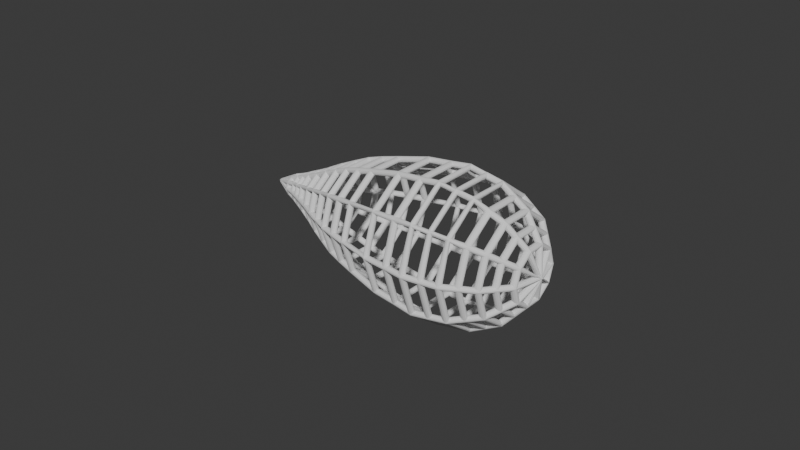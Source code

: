# Source: ProyectilTelara_a.blend  (saved by Blender 4.2.66; exported with 4.5.12 LTS)
import bpy
from mathutils import Matrix  # noqa: F401  (used for matrix-valued properties, if any)

bpy.ops.wm.read_factory_settings(use_empty=True)
scene = bpy.context.scene
scene.name = 'Scene'

# ---- collections
col_collection = bpy.data.collections.new('Collection'); scene.collection.children.link(col_collection)

# ---- world
world_world = bpy.data.worlds.new('World'); scene.world = world_world
world_world.use_nodes = True; world_world.node_tree.nodes.clear()
_N = world_world.node_tree.nodes; _L = world_world.node_tree.links
n0 = _N.new('ShaderNodeOutputWorld'); n0.name = 'World Output'; n0.location = (300, 300)
n1 = _N.new('ShaderNodeBackground'); n1.name = 'Background'; n1.location = (10, 300)
n1.inputs[0].default_value = (0.05088, 0.05088, 0.05088, 1.0)
_L.new(n1.outputs[0], n0.inputs[0])
n0.is_active_output = True
world_world.color = (0.05088, 0.05088, 0.05088)
world_world.sun_shadow_jitter_overblur = 0.0

# ---- curves / text
cu_sphere = bpy.data.curves.new('Sphere', 'CURVE')
cu_sphere.dimensions = '3D'
_sp = cu_sphere.splines.new('POLY'); _sp.points.add(323)
_sp.points.foreach_set('co', [-1.526, -0.2829, -8.186e-08, 0.0, -1.526, -0.2289, -0.1663, 0.0, -1.375, -0.3022, -0.2196, 0.0, -1.375, -0.3735, -7.898e-08, 0.0, -1.375, -0.3022, 0.2196, 0.0, -1.215, -0.3893, 0.2829, 0.0, -1.215, -0.4812, -7.54e-08, 0.0, -1.215, -0.3893, -0.2829, 0.0, -1.054, -0.4662, -0.3387, 0.0, -0.8879, -0.543, -0.3945, 0.0, -0.7175, -0.5971, -0.4338, 0.0, -0.5223, -0.6512, -0.4731, 0.0, -0.1478, -0.7474, -0.543, 0.0, 0.1267, -0.7782, -0.5654, 0.0, 0.3527, -0.809, -0.5878, 0.0, 0.544, -0.7782, -0.5654, 0.0, 0.7353, -0.7474, -0.543, 0.0, 0.8976, -0.6597, -0.4793, 0.0, 1.06, -0.5721, -0.4156, 0.0, 1.168, -0.4408, -0.3203, 0.0, 1.277, -0.3096, -0.2249, 0.0, 1.353, 0.0, 5.96e-08, 0.0, 1.277, -0.1183, -0.364, 0.0, 1.168, -0.1684, -0.5182, 0.0, 1.06, -0.2185, -0.6725, 0.0, 0.8976, -0.252, -0.7756, 0.0, 0.7353, -0.2855, -0.8787, 0.0, 0.544, -0.2973, -0.9149, 0.0, 0.3527, -0.309, -0.9511, 0.0, 0.1267, -0.2973, -0.9149, 0.0, -0.1478, -0.2855, -0.8787, 0.0, -0.1478, 0.2855, -0.8787, 0.0, -0.1478, 0.7474, -0.543, 0.0, -0.1478, 0.9239, 5.96e-08, 0.0, -0.5223, 0.8049, -3.063e-08, 0.0, -0.7175, 0.738, -7.427e-08, 0.0, -0.8879, 0.6712, -1.179e-07, 0.0, -0.8879, 0.543, 0.3945, 0.0, -0.8879, 0.2074, 0.6383, 0.0, -1.054, 0.1781, 0.548, 0.0, -1.054, 0.4662, 0.3387, 0.0, -1.054, 0.5762, -1.081e-07, 0.0, -1.054, 0.4662, -0.3387, 0.0, -1.054, 0.1781, -0.548, 0.0, -1.054, -0.1781, -0.548, 0.0, -1.215, -0.1487, -0.4577, 0.0, -1.215, -0.3893, -0.2829, 0.0, -1.375, -0.3022, -0.2196, 0.0, -1.375, -0.1154, -0.3553, 0.0, -1.526, -0.08742, -0.2691, 0.0, -1.526, -0.2289, -0.1663, 0.0, -1.622, -0.185, -0.1344, 0.0, -1.622, -0.07067, -0.2175, 0.0, -1.717, -0.05392, -0.1659, 0.0, -1.822, -0.0397, -0.1222, 0.0, -1.822, 0.0397, -0.1222, 0.0, -1.822, 0.1039, -0.07551, 0.0, -2.021, -2.096e-09, -9.755e-08, 0.0, -1.822, 0.0397, -0.1222, 0.0, -1.717, 0.05392, -0.1659, 0.0, -1.622, 0.07067, -0.2175, 0.0, -1.526, 0.08742, -0.2691, 0.0, -1.375, 0.1154, -0.3553, 0.0, -1.215, 0.1487, -0.4577, 0.0, -1.054, 0.1781, -0.548, 0.0, -0.8879, 0.2074, -0.6383, 0.0, -0.7175, 0.2281, -0.7019, 0.0, -0.5223, 0.2487, -0.7655, 0.0, -0.1478, 0.2855, -0.8787, 0.0, 0.1267, 0.2973, -0.9149, 0.0, 0.3527, 0.309, -0.9511, 0.0, 0.3527, -0.309, -0.9511, 0.0, 0.3527, -0.809, -0.5878, 0.0, 0.3527, -1.0, -8.941e-08, 0.0, 0.3527, -0.809, 0.5878, 0.0, 0.544, -0.7782, 0.5654, 0.0, 0.544, -0.9619, -8.941e-08, 0.0, 0.544, -0.7782, -0.5654, 0.0, 0.544, -0.2973, -0.9149, 0.0, 0.544, 0.2973, -0.9149, 0.0, 0.7353, 0.2855, -0.8787, 0.0, 0.7353, -0.2855, -0.8787, 0.0, 0.7353, -0.7474, -0.543, 0.0, 0.7353, -0.9239, -8.941e-08, 0.0, 0.7353, -0.7474, 0.543, 0.0, 0.8976, -0.6597, 0.4793, 0.0, 1.06, -0.5721, 0.4156, 0.0, 1.168, -0.4408, 0.3203, 0.0, 1.277, -0.3096, 0.2249, 0.0, 1.353, 0.0, 5.96e-08, 0.0, 1.277, -0.1183, 0.364, 0.0, 1.168, -0.1684, 0.5182, 0.0, 1.06, -0.2185, 0.6725, 0.0, 0.8976, -0.252, 0.7756, 0.0, 0.7353, -0.2855, 0.8787, 0.0, 0.7353, -0.7474, 0.543, 0.0, 0.544, -0.7782, 0.5654, 0.0, 0.544, -0.2973, 0.9149, 0.0, 0.3527, -0.309, 0.9511, 0.0, 0.3527, -0.809, 0.5878, 0.0, 0.1267, -0.7782, 0.5654, 0.0, -0.1478, -0.7474, 0.543, 0.0, -0.1478, -0.9239, -1.49e-07, 0.0, -0.5223, -0.8049, -1.042e-07, 0.0, -0.5223, -0.6512, 0.4731, 0.0, -0.7175, -0.5971, 0.4338, 0.0, -0.8879, -0.543, 0.3945, 0.0, -0.8879, -0.6712, -6.132e-08, 0.0, -1.054, -0.5762, -6.836e-08, 0.0, -1.054, -0.4662, 0.3387, 0.0, -1.215, -0.3893, 0.2829, 0.0, -1.215, -0.1487, 0.4577, 0.0, -1.375, -0.1154, 0.3553, 0.0, -1.375, -0.3022, 0.2196, 0.0, -1.526, -0.2289, 0.1663, 0.0, -1.526, -0.08742, 0.2691, 0.0, -1.622, -0.07067, 0.2175, 0.0, -1.622, -0.185, 0.1344, 0.0, -1.717, -0.1412, 0.1026, 0.0, -1.717, -0.05392, 0.1659, 0.0, -1.822, -0.0397, 0.1222, 0.0, -2.021, -2.096e-09, -9.755e-08, 0.0, -1.822, 0.1285, -6.721e-08, 0.0, -1.822, 0.1039, -0.07551, 0.0, -1.717, 0.1412, -0.1026, 0.0, -1.622, 0.185, -0.1344, 0.0, -1.526, 0.2289, -0.1663, 0.0, -1.375, 0.3022, -0.2196, 0.0, -1.215, 0.3893, -0.2829, 0.0, -1.054, 0.4662, -0.3387, 0.0, -0.8879, 0.543, -0.3945, 0.0, -0.7175, 0.5971, -0.4338, 0.0, -0.7175, 0.2281, -0.7019, 0.0, -0.7175, -0.2281, -0.7019, 0.0, -0.7175, -0.5971, -0.4338, 0.0, -0.7175, -0.738, -8.275e-08, 0.0, -0.7175, -0.5971, 0.4338, 0.0, -0.7175, -0.2281, 0.7019, 0.0, -0.7175, 0.2281, 0.7019, 0.0, -0.7175, 0.5971, 0.4338, 0.0, -0.7175, 0.738, -7.427e-08, 0.0, -0.7175, 0.5971, -0.4338, 0.0, -0.5223, 0.6512, -0.4731, 0.0, -0.5223, 0.8049, -3.063e-08, 0.0, -0.5223, 0.6512, 0.4731, 0.0, -0.1478, 0.7474, 0.543, 0.0, -0.1478, 0.9239, 5.96e-08, 0.0, 0.1267, 0.9619, 5.96e-08, 0.0, 0.1267, 0.7782, -0.5654, 0.0, 0.1267, 0.2973, -0.9149, 0.0, 0.1267, -0.2973, -0.9149, 0.0, 0.1267, -0.7782, -0.5654, 0.0, 0.1267, -0.9619, -1.192e-07, 0.0, 0.1267, -0.7782, 0.5654, 0.0, 0.1267, -0.2973, 0.9149, 0.0, 0.1267, 0.2973, 0.9149, 0.0, 0.1267, 0.7782, 0.5654, 0.0, 0.1267, 0.9619, 5.96e-08, 0.0, 0.3527, 1.0, 5.96e-08, 0.0, 0.3527, 0.809, -0.5878, 0.0, 0.3527, 0.309, -0.9511, 0.0, 0.544, 0.2973, -0.9149, 0.0, 0.544, 0.7782, -0.5654, 0.0, 0.7353, 0.7474, -0.543, 0.0, 0.7353, 0.9239, 1.192e-07, 0.0, 0.8976, 0.8155, 5.96e-08, 0.0, 0.8976, 0.6597, -0.4793, 0.0, 0.8976, 0.252, -0.7756, 0.0, 0.8976, -0.252, -0.7756, 0.0, 0.8976, -0.6597, -0.4793, 0.0, 0.8976, -0.8155, -4.47e-08, 0.0, 0.8976, -0.6597, 0.4793, 0.0, 0.8976, -0.252, 0.7756, 0.0, 0.8976, 0.252, 0.7756, 0.0, 0.8976, 0.6597, 0.4793, 0.0, 0.8976, 0.8155, 5.96e-08, 0.0, 1.06, 0.7071, 0.0, 0.0, 1.06, 0.5721, 0.4156, 0.0, 1.06, 0.2185, 0.6725, 0.0, 1.06, -0.2185, 0.6725, 0.0, 1.06, -0.5721, 0.4156, 0.0, 1.06, -0.7071, 0.0, 0.0, 1.06, -0.5721, -0.4156, 0.0, 1.06, -0.2185, -0.6725, 0.0, 1.06, 0.2185, -0.6725, 0.0, 1.06, 0.5721, -0.4156, 0.0, 1.06, 0.7071, 0.0, 0.0, 1.168, 0.5449, 2.98e-08, 0.0, 1.168, 0.4408, -0.3203, 0.0, 1.168, 0.1684, -0.5182, 0.0, 1.168, -0.1684, -0.5182, 0.0, 1.168, -0.4408, -0.3203, 0.0, 1.168, -0.5449, 0.0, 0.0, 1.168, -0.4408, 0.3203, 0.0, 1.168, -0.1684, 0.5182, 0.0, 1.168, 0.1684, 0.5182, 0.0, 1.168, 0.4408, 0.3203, 0.0, 1.168, 0.5449, 2.98e-08, 0.0, 1.277, 0.3827, 5.96e-08, 0.0, 1.277, 0.3096, -0.2249, 0.0, 1.353, 0.0, 5.96e-08, 0.0, 1.277, 0.3827, 5.96e-08, 0.0, 1.277, 0.3096, 0.2249, 0.0, 1.277, 0.1183, 0.364, 0.0, 1.277, -0.1183, 0.364, 0.0, 1.277, -0.3096, 0.2249, 0.0, 1.277, -0.3827, 0.0, 0.0, 1.277, -0.3096, -0.2249, 0.0, 1.277, -0.1183, -0.364, 0.0, 1.277, 0.1183, -0.364, 0.0, 1.277, 0.3096, -0.2249, 0.0, 1.168, 0.4408, -0.3203, 0.0, 1.06, 0.5721, -0.4156, 0.0, 0.8976, 0.6597, -0.4793, 0.0, 0.7353, 0.7474, -0.543, 0.0, 0.7353, 0.2855, -0.8787, 0.0, 0.8976, 0.252, -0.7756, 0.0, 1.06, 0.2185, -0.6725, 0.0, 1.168, 0.1684, -0.5182, 0.0, 1.277, 0.1183, -0.364, 0.0, 1.353, 0.0, 5.96e-08, 0.0, 1.277, 0.3096, 0.2249, 0.0, 1.168, 0.4408, 0.3203, 0.0, 1.06, 0.5721, 0.4156, 0.0, 0.8976, 0.6597, 0.4793, 0.0, 0.7353, 0.7474, 0.543, 0.0, 0.544, 0.7782, 0.5654, 0.0, 0.3527, 0.809, 0.5878, 0.0, 0.1267, 0.7782, 0.5654, 0.0, -0.1478, 0.7474, 0.543, 0.0, -0.1478, 0.2855, 0.8787, 0.0, -0.1478, -0.2855, 0.8787, 0.0, -0.1478, -0.7474, 0.543, 0.0, -0.5223, -0.6512, 0.4731, 0.0, -0.5223, -0.2487, 0.7655, 0.0, -0.5223, 0.2487, 0.7655, 0.0, -0.5223, 0.6512, 0.4731, 0.0, -0.7175, 0.5971, 0.4338, 0.0, -0.8879, 0.543, 0.3945, 0.0, -1.054, 0.4662, 0.3387, 0.0, -1.215, 0.3893, 0.2829, 0.0, -1.375, 0.3022, 0.2196, 0.0, -1.526, 0.2289, 0.1663, 0.0, -1.622, 0.185, 0.1344, 0.0, -1.717, 0.1412, 0.1026, 0.0, -1.822, 0.1039, 0.07551, 0.0, -2.021, -2.096e-09, -9.755e-08, 0.0, -1.822, 0.0397, 0.1222, 0.0, -1.822, 0.1039, 0.07551, 0.0, -1.822, 0.1285, -6.721e-08, 0.0, -1.717, 0.1745, -7.286e-08, 0.0, -1.717, 0.1412, -0.1026, 0.0, -1.717, 0.05392, -0.1659, 0.0, -1.717, -0.05392, -0.1659, 0.0, -1.717, -0.1412, -0.1026, 0.0, -1.717, -0.1745, -8.407e-08, 0.0, -1.717, -0.1412, 0.1026, 0.0, -1.822, -0.1039, 0.07551, 0.0, -2.021, -2.096e-09, -9.755e-08, 0.0, -1.822, -0.1285, -8.721e-08, 0.0, -1.822, -0.1039, 0.07551, 0.0, -1.822, -0.0397, 0.1222, 0.0, -1.822, 0.0397, 0.1222, 0.0, -1.717, 0.05392, 0.1659, 0.0, -1.717, -0.05392, 0.1659, 0.0, -1.622, -0.07067, 0.2175, 0.0, -1.622, 0.07067, 0.2175, 0.0, -1.526, 0.08742, 0.2691, 0.0, -1.526, -0.08742, 0.2691, 0.0, -1.375, -0.1154, 0.3553, 0.0, -1.375, 0.1154, 0.3553, 0.0, -1.215, 0.1487, 0.4577, 0.0, -1.215, -0.1487, 0.4577, 0.0, -1.054, -0.1781, 0.548, 0.0, -1.054, -0.4662, 0.3387, 0.0, -0.8879, -0.543, 0.3945, 0.0, -0.8879, -0.2074, 0.6383, 0.0, -0.7175, -0.2281, 0.7019, 0.0, -0.5223, -0.2487, 0.7655, 0.0, -0.1478, -0.2855, 0.8787, 0.0, 0.1267, -0.2973, 0.9149, 0.0, 0.3527, -0.309, 0.9511, 0.0, 0.3527, 0.309, 0.9511, 0.0, 0.544, 0.2973, 0.9149, 0.0, 0.544, -0.2973, 0.9149, 0.0, 0.7353, -0.2855, 0.8787, 0.0, 0.7353, 0.2855, 0.8787, 0.0, 0.8976, 0.252, 0.7756, 0.0, 1.06, 0.2185, 0.6725, 0.0, 1.168, 0.1684, 0.5182, 0.0, 1.277, 0.1183, 0.364, 0.0, 1.353, 0.0, 5.96e-08, 0.0, 1.277, -0.3827, 0.0, 0.0, 1.168, -0.5449, 0.0, 0.0, 1.06, -0.7071, 0.0, 0.0, 0.8976, -0.8155, -4.47e-08, 0.0, 0.7353, -0.9239, -8.941e-08, 0.0, 0.544, -0.9619, -8.941e-08, 0.0, 0.3527, -1.0, -8.941e-08, 0.0, 0.1267, -0.9619, -1.192e-07, 0.0, -0.1478, -0.9239, -1.49e-07, 0.0, -0.1478, -0.7474, -0.543, 0.0, -0.1478, -0.2855, -0.8787, 0.0, -0.5223, -0.2487, -0.7655, 0.0, -0.7175, -0.2281, -0.7019, 0.0, -0.8879, -0.2074, -0.6383, 0.0, -1.054, -0.1781, -0.548, 0.0, -1.054, -0.4662, -0.3387, 0.0, -1.054, -0.5762, -6.836e-08, 0.0, -1.215, -0.4812, -7.54e-08, 0.0, -1.375, -0.3735, -7.898e-08, 0.0, -1.526, -0.2829, -8.186e-08, 0.0, -1.622, -0.2287, -8.297e-08, 0.0, -1.717, -0.1745, -8.407e-08, 0.0, -1.822, -0.1285, -8.721e-08, 0.0, -1.822, -0.1039, -0.07551, 0.0, -1.822, -0.0397, -0.1222, 0.0, -2.021, -2.096e-09, -9.755e-08, 0.0, -1.822, -0.1039, -0.07551, 0.0, -1.717, -0.1412, -0.1026, 0.0, -1.622, -0.185, -0.1344, 0.0, -1.622, -0.2287, -8.297e-08, 0.0, -1.622, -0.185, 0.1344, 0.0, -1.526, -0.2289, 0.1663, 0.0])
_sp.order_v = 0
_sp.resolution_v = 0
_sp.use_cyclic_u = True
_sp.use_endpoint_u = True
_sp.use_smooth = False
_sp = cu_sphere.splines.new('POLY'); _sp.points.add(31)
_sp.points.foreach_set('co', [-0.8879, -0.6712, -6.132e-08, 0.0, -0.7175, -0.738, -8.275e-08, 0.0, -0.5223, -0.8049, -1.042e-07, 0.0, -0.5223, -0.6512, -0.4731, 0.0, -0.5223, -0.2487, -0.7655, 0.0, -0.5223, 0.2487, -0.7655, 0.0, -0.5223, 0.6512, -0.4731, 0.0, -0.1478, 0.7474, -0.543, 0.0, 0.1267, 0.7782, -0.5654, 0.0, 0.3527, 0.809, -0.5878, 0.0, 0.544, 0.7782, -0.5654, 0.0, 0.544, 0.9619, 8.941e-08, 0.0, 0.3527, 1.0, 5.96e-08, 0.0, 0.3527, 0.809, 0.5878, 0.0, 0.3527, 0.309, 0.9511, 0.0, 0.1267, 0.2973, 0.9149, 0.0, -0.1478, 0.2855, 0.8787, 0.0, -0.5223, 0.2487, 0.7655, 0.0, -0.7175, 0.2281, 0.7019, 0.0, -0.8879, 0.2074, 0.6383, 0.0, -0.8879, -0.2074, 0.6383, 0.0, -1.054, -0.1781, 0.548, 0.0, -1.054, 0.1781, 0.548, 0.0, -1.215, 0.1487, 0.4577, 0.0, -1.215, 0.3893, 0.2829, 0.0, -1.215, 0.4812, -9.831e-08, 0.0, -1.054, 0.5762, -1.081e-07, 0.0, -0.8879, 0.6712, -1.179e-07, 0.0, -0.8879, 0.543, -0.3945, 0.0, -0.8879, 0.2074, -0.6383, 0.0, -0.8879, -0.2074, -0.6383, 0.0, -0.8879, -0.543, -0.3945, 0.0])
_sp.order_v = 0
_sp.resolution_v = 0
_sp.use_cyclic_u = True
_sp.use_endpoint_u = True
_sp.use_smooth = False
_sp = cu_sphere.splines.new('POLY'); _sp.points.add(13)
_sp.points.foreach_set('co', [-1.526, 0.08742, -0.2691, 0.0, -1.526, 0.2289, -0.1663, 0.0, -1.526, 0.2829, -8.186e-08, 0.0, -1.622, 0.2287, -7.736e-08, 0.0, -1.717, 0.1745, -7.286e-08, 0.0, -1.717, 0.1412, 0.1026, 0.0, -1.717, 0.05392, 0.1659, 0.0, -1.622, 0.07067, 0.2175, 0.0, -1.622, 0.185, 0.1344, 0.0, -1.622, 0.2287, -7.736e-08, 0.0, -1.622, 0.185, -0.1344, 0.0, -1.622, 0.07067, -0.2175, 0.0, -1.622, -0.07067, -0.2175, 0.0, -1.526, -0.08742, -0.2691, 0.0])
_sp.order_v = 0
_sp.resolution_v = 0
_sp.use_cyclic_u = True
_sp.use_endpoint_u = True
_sp.use_smooth = False
_sp = cu_sphere.splines.new('POLY'); _sp.points.add(13)
_sp.points.foreach_set('co', [-1.215, 0.1487, -0.4577, 0.0, -1.215, 0.3893, -0.2829, 0.0, -1.215, 0.4812, -9.831e-08, 0.0, -1.375, 0.3735, -8.946e-08, 0.0, -1.526, 0.2829, -8.186e-08, 0.0, -1.526, 0.2289, 0.1663, 0.0, -1.526, 0.08742, 0.2691, 0.0, -1.375, 0.1154, 0.3553, 0.0, -1.375, 0.3022, 0.2196, 0.0, -1.375, 0.3735, -8.946e-08, 0.0, -1.375, 0.3022, -0.2196, 0.0, -1.375, 0.1154, -0.3553, 0.0, -1.375, -0.1154, -0.3553, 0.0, -1.215, -0.1487, -0.4577, 0.0])
_sp.order_v = 0
_sp.resolution_v = 0
_sp.use_cyclic_u = True
_sp.use_endpoint_u = True
_sp.use_smooth = False
_sp = cu_sphere.splines.new('POLY'); _sp.points.add(5)
_sp.points.foreach_set('co', [0.7353, 0.2855, 0.8787, 0.0, 0.544, 0.2973, 0.9149, 0.0, 0.544, 0.7782, 0.5654, 0.0, 0.544, 0.9619, 8.941e-08, 0.0, 0.7353, 0.9239, 1.192e-07, 0.0, 0.7353, 0.7474, 0.543, 0.0])
_sp.order_v = 0
_sp.resolution_v = 0
_sp.use_cyclic_u = True
_sp.use_endpoint_u = True
_sp.use_smooth = False
cu_sphere.bevel_depth = 0.04
cu_sphere.fill_mode = 'FULL'

# ---- objects
ob_proyectiltelara_a = bpy.data.objects.new('ProyectilTelaraña', cu_sphere)

# ---- transforms, parenting, visibility, modifiers, constraints
ob_proyectiltelara_a.location = (0.0, 0.0, 0.0)
ob_proyectiltelara_a.scale = (1.0, 0.8, 0.8)

# ---- collection membership
col_collection.objects.link(ob_proyectiltelara_a)

# ---- scene / render settings (as saved in the file)
scene.frame_start = 1; scene.frame_end = 16; scene.frame_set(0)
scene.render.engine = 'BLENDER_EEVEE_NEXT'
bpy.context.view_layer.update()

# ---- added for rendering (the .blend has no active camera and no usable light): camera, sun
cam_auto = bpy.data.cameras.new('AutoCamera')
cam_auto.lens = 50.0
cam_auto.sensor_width = 36.0
cam_auto.clip_end = 1000.0
ob_auto_camera = bpy.data.objects.new('AutoCamera', cam_auto)
scene.collection.objects.link(ob_auto_camera)
ob_auto_camera.location = (6.13329, -7.76115, 5.1741)
ob_auto_camera.rotation_euler = (1.09748, -7.21219e-08, 0.694738)
scene.camera = ob_auto_camera
light_auto_sun = bpy.data.lights.new('AutoSun', 'SUN')
light_auto_sun.energy = 3.0
light_auto_sun.angle = 0.0523599
ob_auto_sun = bpy.data.objects.new('AutoSun', light_auto_sun)
scene.collection.objects.link(ob_auto_sun)
ob_auto_sun.rotation_euler = (0.872665, 0.174533, 0.523599)
bpy.context.view_layer.update()
